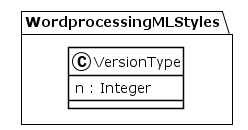

The diagram above was rendered by PlantUML. Its source (embedded in the PNG):
@startuml
!theme plain
package WordprocessingMLStyles {
class VersionType {
	 n : Integer
}
}
@enduml